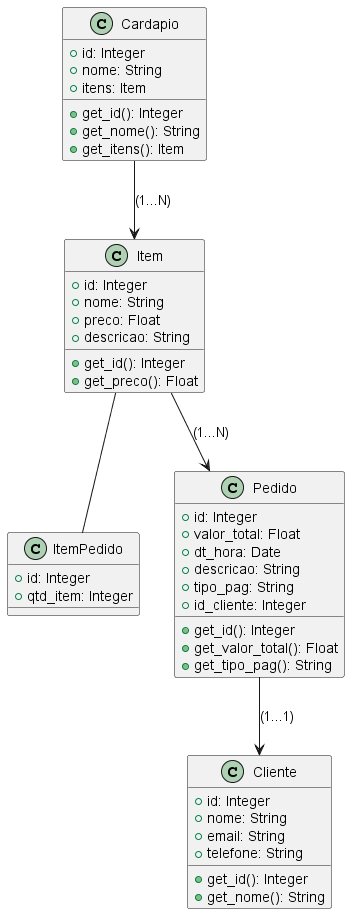

The diagram above was rendered by PlantUML. Its source (embedded in the PNG):
@startuml restauranteUml

class Cardapio {
    + id: Integer
    + nome: String
    + itens: Item

    + get_id(): Integer
    + get_nome(): String
    + get_itens(): Item
}

class Item {
    + id: Integer
    + nome: String
    + preco: Float
    + descricao: String

    + get_id(): Integer
    + get_preco(): Float
}

class ItemPedido {
    + id: Integer
    + qtd_item: Integer
}

class Pedido {
    + id: Integer
    + valor_total: Float
    + dt_hora: Date
    + descricao: String
    + tipo_pag: String
    + id_cliente: Integer

    + get_id(): Integer
    + get_valor_total(): Float
    + get_tipo_pag(): String
}

class Cliente {
    + id: Integer
    + nome: String
    + email: String
    + telefone: String

    + get_id(): Integer
    + get_nome(): String
}

Cardapio --> Item: (1...N)
Item -- ItemPedido
Item --> Pedido: (1...N)
Pedido --> Cliente: (1...1)

@enduml